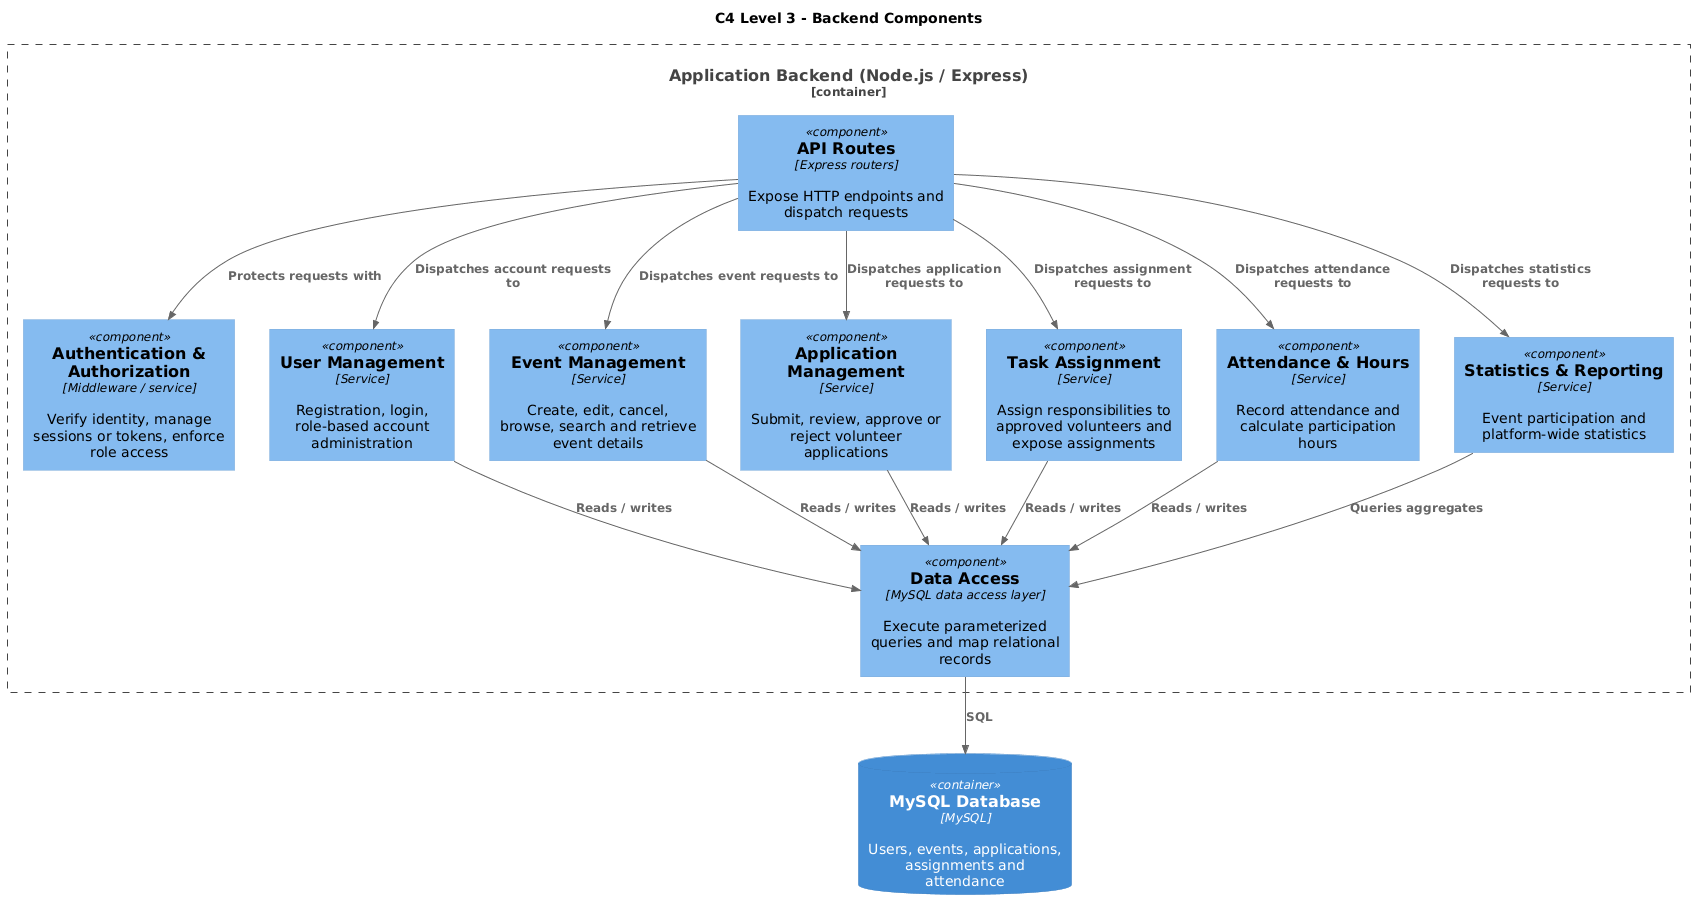

The diagram above was rendered by PlantUML. Its source (embedded in the PNG):
@startuml
!define C4P https://raw.githubusercontent.com/plantuml-stdlib/C4-PlantUML/master
!includeurl C4P/C4_Component.puml
 title C4 Level 3 - Backend Components
Container_Boundary(api, "Application Backend (Node.js / Express)") {
 Component(routes, "API Routes", "Express routers", "Expose HTTP endpoints and dispatch requests")
 Component(auth, "Authentication & Authorization", "Middleware / service", "Verify identity, manage sessions or tokens, enforce role access")
 Component(users, "User Management", "Service", "Registration, login, role-based account administration")
 Component(events, "Event Management", "Service", "Create, edit, cancel, browse, search and retrieve event details")
 Component(applications, "Application Management", "Service", "Submit, review, approve or reject volunteer applications")
 Component(assignments, "Task Assignment", "Service", "Assign responsibilities to approved volunteers and expose assignments")
 Component(attendance, "Attendance & Hours", "Service", "Record attendance and calculate participation hours")
 Component(reports, "Statistics & Reporting", "Service", "Event participation and platform-wide statistics")
 Component(persistence, "Data Access", "MySQL data access layer", "Execute parameterized queries and map relational records")
}
ContainerDb(db, "MySQL Database", "MySQL", "Users, events, applications, assignments and attendance")
Rel(routes, auth, "Protects requests with")
Rel(routes, users, "Dispatches account requests to")
Rel(routes, events, "Dispatches event requests to")
Rel(routes, applications, "Dispatches application requests to")
Rel(routes, assignments, "Dispatches assignment requests to")
Rel(routes, attendance, "Dispatches attendance requests to")
Rel(routes, reports, "Dispatches statistics requests to")
Rel(users, persistence, "Reads / writes")
Rel(events, persistence, "Reads / writes")
Rel(applications, persistence, "Reads / writes")
Rel(assignments, persistence, "Reads / writes")
Rel(attendance, persistence, "Reads / writes")
Rel(reports, persistence, "Queries aggregates")
Rel(persistence, db, "SQL")
@enduml